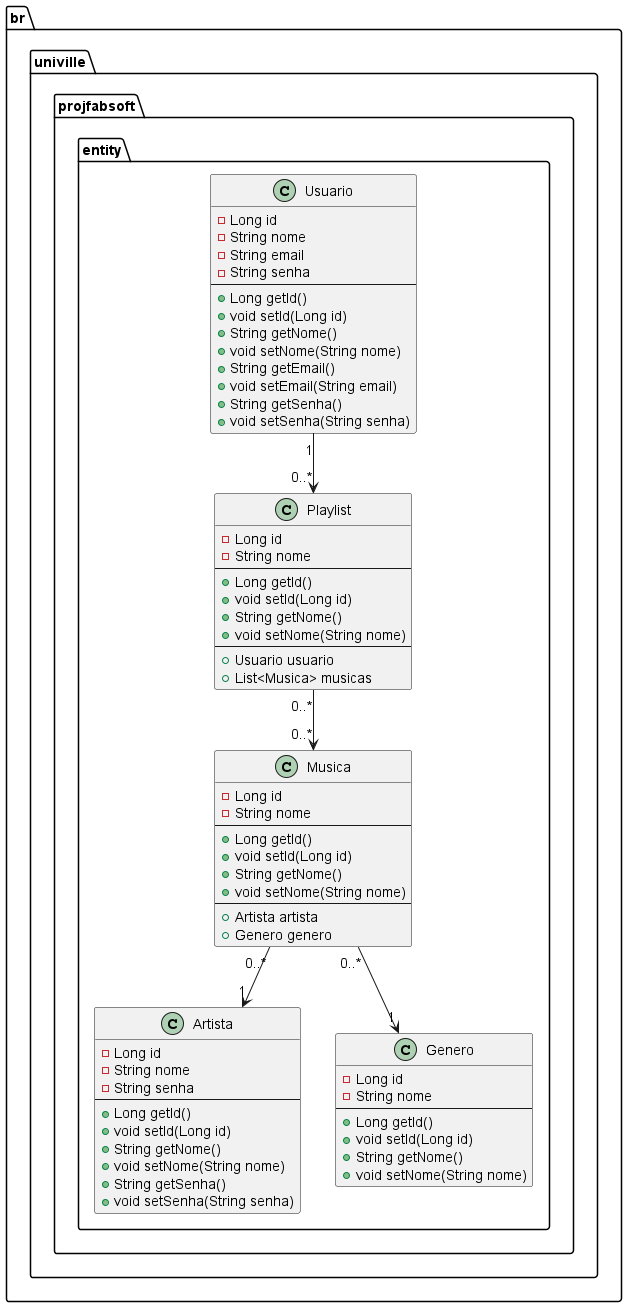

The diagram above was rendered by PlantUML. Its source (embedded in the PNG):
@startuml
package br.univille.projfabsoft.entity {
    class Usuario {
        - Long id
        - String nome
        - String email
        - String senha
        --
        + Long getId()
        + void setId(Long id)
        + String getNome()
        + void setNome(String nome)
        + String getEmail()
        + void setEmail(String email)
        + String getSenha()
        + void setSenha(String senha)
    }

    class Artista {
        - Long id
        - String nome
        - String senha
        --
        + Long getId()
        + void setId(Long id)
        + String getNome()
        + void setNome(String nome)
        + String getSenha()
        + void setSenha(String senha)
    }

    class Genero {
        - Long id
        - String nome
        --
        + Long getId()
        + void setId(Long id)
        + String getNome()
        + void setNome(String nome)
    }

    class Musica {
        - Long id
        - String nome
        --
        + Long getId()
        + void setId(Long id)
        + String getNome()
        + void setNome(String nome)
        --
        + Artista artista
        + Genero genero
    }

    class Playlist {
        - Long id
        - String nome
        --
        + Long getId()
        + void setId(Long id)
        + String getNome()
        + void setNome(String nome)
        --
        + Usuario usuario
        + List<Musica> musicas
    }

    Usuario "1" --> "0..*" Playlist
    Playlist "0..*" --> "0..*" Musica
    Musica "0..*" --> "1" Artista
    Musica "0..*" --> "1" Genero
}
@enduml